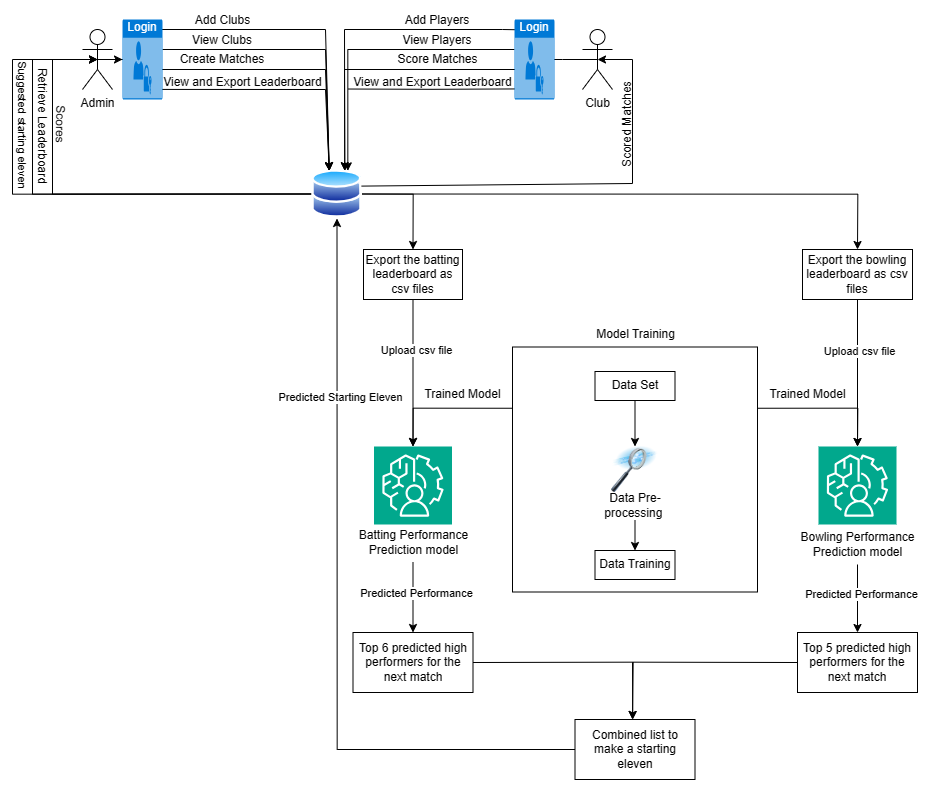

The diagram above was exported from draw.io. Its source (the exported page's mxGraphModel, read from the mxfile embedded in the PNG):
<mxGraphModel dx="4880" dy="3140" grid="1" gridSize="10" guides="1" tooltips="1" connect="1" arrows="1" fold="1" page="0" pageScale="1" pageWidth="850" pageHeight="1100" math="0" shadow="0">
  <root>
    <mxCell id="0" />
    <mxCell id="1" parent="0" />
    <mxCell id="MfLsMU2s4jTyH3MIGrJy-16" value="View and Export Leaderboard" style="text;html=1;align=center;verticalAlign=middle;resizable=0;points=[];autosize=1;strokeColor=none;fillColor=none;" vertex="1" parent="1">
      <mxGeometry x="380" y="-12" width="180" height="30" as="geometry" />
    </mxCell>
    <mxCell id="lUH4j4nkVVLv1yqWPBas-4" style="edgeStyle=orthogonalEdgeStyle;rounded=0;orthogonalLoop=1;jettySize=auto;html=1;exitX=0.5;exitY=0.5;exitDx=0;exitDy=0;exitPerimeter=0;entryX=1;entryY=0.5;entryDx=0;entryDy=0;entryPerimeter=0;" parent="1" source="rBeoKX9VLg877t7Z7hD8-1" edge="1">
      <mxGeometry relative="1" as="geometry">
        <mxPoint x="580" y="-20" as="targetPoint" />
      </mxGeometry>
    </mxCell>
    <mxCell id="rBeoKX9VLg877t7Z7hD8-1" value="Club" style="shape=umlActor;verticalLabelPosition=bottom;verticalAlign=top;html=1;outlineConnect=0;" parent="1" vertex="1">
      <mxGeometry x="620" y="-50" width="30" height="60" as="geometry" />
    </mxCell>
    <mxCell id="lUH4j4nkVVLv1yqWPBas-5" style="edgeStyle=orthogonalEdgeStyle;rounded=0;orthogonalLoop=1;jettySize=auto;html=1;exitX=0.5;exitY=0.5;exitDx=0;exitDy=0;exitPerimeter=0;" parent="1" source="rBeoKX9VLg877t7Z7hD8-4" target="lUH4j4nkVVLv1yqWPBas-3" edge="1">
      <mxGeometry relative="1" as="geometry" />
    </mxCell>
    <mxCell id="rBeoKX9VLg877t7Z7hD8-4" value="Admin" style="shape=umlActor;verticalLabelPosition=bottom;verticalAlign=top;html=1;outlineConnect=0;" parent="1" vertex="1">
      <mxGeometry x="120" y="-50" width="30" height="60" as="geometry" />
    </mxCell>
    <mxCell id="lUH4j4nkVVLv1yqWPBas-31" style="edgeStyle=orthogonalEdgeStyle;rounded=0;orthogonalLoop=1;jettySize=auto;html=1;entryX=0.75;entryY=0;entryDx=0;entryDy=0;" parent="1" source="MfLsMU2s4jTyH3MIGrJy-2" target="lUH4j4nkVVLv1yqWPBas-6" edge="1">
      <mxGeometry relative="1" as="geometry">
        <mxPoint x="550" y="-30" as="sourcePoint" />
        <Array as="points">
          <mxPoint x="385" y="-30" />
        </Array>
      </mxGeometry>
    </mxCell>
    <mxCell id="lUH4j4nkVVLv1yqWPBas-34" style="edgeStyle=orthogonalEdgeStyle;rounded=0;orthogonalLoop=1;jettySize=auto;html=1;exitX=0.047;exitY=0.625;exitDx=0;exitDy=0;exitPerimeter=0;entryX=0.75;entryY=0;entryDx=0;entryDy=0;" parent="1" source="MfLsMU2s4jTyH3MIGrJy-2" target="lUH4j4nkVVLv1yqWPBas-6" edge="1">
      <mxGeometry relative="1" as="geometry">
        <mxPoint x="550" y="-10" as="sourcePoint" />
      </mxGeometry>
    </mxCell>
    <mxCell id="lUH4j4nkVVLv1yqWPBas-21" style="edgeStyle=orthogonalEdgeStyle;rounded=0;orthogonalLoop=1;jettySize=auto;html=1;exitX=0;exitY=0.5;exitDx=0;exitDy=0;entryX=0.5;entryY=0.5;entryDx=0;entryDy=0;entryPerimeter=0;" parent="1" source="lUH4j4nkVVLv1yqWPBas-6" target="rBeoKX9VLg877t7Z7hD8-4" edge="1">
      <mxGeometry relative="1" as="geometry">
        <Array as="points">
          <mxPoint x="90" y="115" />
          <mxPoint x="90" y="-20" />
        </Array>
      </mxGeometry>
    </mxCell>
    <mxCell id="lUH4j4nkVVLv1yqWPBas-22" style="edgeStyle=orthogonalEdgeStyle;rounded=0;orthogonalLoop=1;jettySize=auto;html=1;exitX=0;exitY=0.5;exitDx=0;exitDy=0;entryX=0.5;entryY=0.5;entryDx=0;entryDy=0;entryPerimeter=0;" parent="1" source="lUH4j4nkVVLv1yqWPBas-6" target="rBeoKX9VLg877t7Z7hD8-4" edge="1">
      <mxGeometry relative="1" as="geometry">
        <Array as="points">
          <mxPoint x="70" y="115" />
          <mxPoint x="70" y="-20" />
        </Array>
      </mxGeometry>
    </mxCell>
    <mxCell id="lUH4j4nkVVLv1yqWPBas-37" style="edgeStyle=orthogonalEdgeStyle;rounded=0;orthogonalLoop=1;jettySize=auto;html=1;exitX=1;exitY=0.25;exitDx=0;exitDy=0;entryX=0.5;entryY=0.5;entryDx=0;entryDy=0;entryPerimeter=0;" parent="1" source="lUH4j4nkVVLv1yqWPBas-6" target="rBeoKX9VLg877t7Z7hD8-1" edge="1">
      <mxGeometry relative="1" as="geometry">
        <Array as="points">
          <mxPoint x="670" y="104" />
          <mxPoint x="670" y="-20" />
        </Array>
      </mxGeometry>
    </mxCell>
    <mxCell id="lUH4j4nkVVLv1yqWPBas-83" style="edgeStyle=orthogonalEdgeStyle;rounded=0;orthogonalLoop=1;jettySize=auto;html=1;exitX=0;exitY=0.5;exitDx=0;exitDy=0;entryX=0.5;entryY=0.5;entryDx=0;entryDy=0;entryPerimeter=0;" parent="1" source="lUH4j4nkVVLv1yqWPBas-6" target="rBeoKX9VLg877t7Z7hD8-4" edge="1">
      <mxGeometry relative="1" as="geometry">
        <Array as="points">
          <mxPoint x="50" y="114" />
          <mxPoint x="50" y="-20" />
        </Array>
      </mxGeometry>
    </mxCell>
    <mxCell id="nW4uyQwHuk2Cv3JfGENo-1" style="edgeStyle=orthogonalEdgeStyle;rounded=0;orthogonalLoop=1;jettySize=auto;html=1;exitX=1;exitY=0.5;exitDx=0;exitDy=0;entryX=0.5;entryY=0;entryDx=0;entryDy=0;" parent="1" source="lUH4j4nkVVLv1yqWPBas-6" target="lUH4j4nkVVLv1yqWPBas-50" edge="1">
      <mxGeometry relative="1" as="geometry" />
    </mxCell>
    <mxCell id="CGBRBJM7869cH4wDZd1x-4" style="edgeStyle=orthogonalEdgeStyle;rounded=0;orthogonalLoop=1;jettySize=auto;html=1;exitX=1;exitY=0.5;exitDx=0;exitDy=0;entryX=0.5;entryY=0;entryDx=0;entryDy=0;" parent="1" source="lUH4j4nkVVLv1yqWPBas-6" target="CGBRBJM7869cH4wDZd1x-5" edge="1">
      <mxGeometry relative="1" as="geometry">
        <mxPoint x="595" y="170" as="targetPoint" />
      </mxGeometry>
    </mxCell>
    <mxCell id="lUH4j4nkVVLv1yqWPBas-6" value="" style="image;aspect=fixed;perimeter=ellipsePerimeter;html=1;align=center;shadow=0;dashed=0;spacingTop=3;image=img/lib/active_directory/databases.svg;" parent="1" vertex="1">
      <mxGeometry x="349.5" y="90" width="50" height="49" as="geometry" />
    </mxCell>
    <mxCell id="lUH4j4nkVVLv1yqWPBas-26" value="Scores" style="text;html=1;strokeColor=none;fillColor=none;align=center;verticalAlign=middle;whiteSpace=wrap;rounded=0;rotation=91;" parent="1" vertex="1">
      <mxGeometry x="68" y="30" width="60" height="30" as="geometry" />
    </mxCell>
    <mxCell id="lUH4j4nkVVLv1yqWPBas-28" value="Retrieve Leaderboard" style="text;html=1;strokeColor=none;fillColor=none;align=center;verticalAlign=middle;whiteSpace=wrap;rounded=0;rotation=90;" parent="1" vertex="1">
      <mxGeometry x="12.86" y="31.489999999999995" width="133" height="30" as="geometry" />
    </mxCell>
    <mxCell id="lUH4j4nkVVLv1yqWPBas-38" value="Scored Matches" style="text;html=1;strokeColor=none;fillColor=none;align=center;verticalAlign=middle;whiteSpace=wrap;rounded=0;rotation=-90;" parent="1" vertex="1">
      <mxGeometry x="620" y="30" width="90" height="30" as="geometry" />
    </mxCell>
    <mxCell id="CGBRBJM7869cH4wDZd1x-11" style="edgeStyle=orthogonalEdgeStyle;rounded=0;orthogonalLoop=1;jettySize=auto;html=1;exitX=0.5;exitY=1;exitDx=0;exitDy=0;" parent="1" source="lUH4j4nkVVLv1yqWPBas-50" target="CGBRBJM7869cH4wDZd1x-6" edge="1">
      <mxGeometry relative="1" as="geometry" />
    </mxCell>
    <mxCell id="CGBRBJM7869cH4wDZd1x-24" value="Upload csv file" style="edgeLabel;html=1;align=center;verticalAlign=middle;resizable=0;points=[];" parent="CGBRBJM7869cH4wDZd1x-11" vertex="1" connectable="0">
      <mxGeometry x="-0.3547" relative="1" as="geometry">
        <mxPoint y="1" as="offset" />
      </mxGeometry>
    </mxCell>
    <mxCell id="lUH4j4nkVVLv1yqWPBas-50" value="Export the batting leaderboard as csv files" style="rounded=0;whiteSpace=wrap;html=1;" parent="1" vertex="1">
      <mxGeometry x="401" y="170" width="99" height="50" as="geometry" />
    </mxCell>
    <mxCell id="lUH4j4nkVVLv1yqWPBas-71" value="" style="whiteSpace=wrap;html=1;aspect=fixed;" parent="1" vertex="1">
      <mxGeometry x="550" y="267.5" width="245" height="245" as="geometry" />
    </mxCell>
    <mxCell id="lUH4j4nkVVLv1yqWPBas-76" style="edgeStyle=orthogonalEdgeStyle;rounded=0;orthogonalLoop=1;jettySize=auto;html=1;exitX=0.5;exitY=1;exitDx=0;exitDy=0;" parent="1" source="lUH4j4nkVVLv1yqWPBas-73" target="lUH4j4nkVVLv1yqWPBas-74" edge="1">
      <mxGeometry relative="1" as="geometry" />
    </mxCell>
    <mxCell id="lUH4j4nkVVLv1yqWPBas-73" value="Data Set" style="rounded=0;whiteSpace=wrap;html=1;" parent="1" vertex="1">
      <mxGeometry x="632.5" y="292" width="80" height="29" as="geometry" />
    </mxCell>
    <mxCell id="lUH4j4nkVVLv1yqWPBas-74" value="" style="image;html=1;image=img/lib/clip_art/computers/Data_Filtering_128x128.png" parent="1" vertex="1">
      <mxGeometry x="647.5" y="367" width="50" height="46" as="geometry" />
    </mxCell>
    <mxCell id="lUH4j4nkVVLv1yqWPBas-80" style="edgeStyle=orthogonalEdgeStyle;rounded=0;orthogonalLoop=1;jettySize=auto;html=1;exitX=0.5;exitY=1;exitDx=0;exitDy=0;entryX=0.5;entryY=0;entryDx=0;entryDy=0;" parent="1" source="lUH4j4nkVVLv1yqWPBas-77" target="lUH4j4nkVVLv1yqWPBas-79" edge="1">
      <mxGeometry relative="1" as="geometry" />
    </mxCell>
    <mxCell id="lUH4j4nkVVLv1yqWPBas-77" value="Data Pre-processing&amp;nbsp;" style="text;html=1;strokeColor=none;fillColor=none;align=center;verticalAlign=middle;whiteSpace=wrap;rounded=0;" parent="1" vertex="1">
      <mxGeometry x="642.5" y="411" width="60" height="30" as="geometry" />
    </mxCell>
    <mxCell id="lUH4j4nkVVLv1yqWPBas-79" value="Data Training" style="rounded=0;whiteSpace=wrap;html=1;" parent="1" vertex="1">
      <mxGeometry x="632.5" y="471" width="80" height="29" as="geometry" />
    </mxCell>
    <mxCell id="lUH4j4nkVVLv1yqWPBas-81" value="Model Training" style="text;html=1;align=center;verticalAlign=middle;resizable=0;points=[];autosize=1;strokeColor=none;fillColor=none;" parent="1" vertex="1">
      <mxGeometry x="622.5" y="240" width="100" height="30" as="geometry" />
    </mxCell>
    <mxCell id="lUH4j4nkVVLv1yqWPBas-84" value="&lt;font style=&quot;font-size: 11px;&quot;&gt;Suggested starting eleven&lt;/font&gt;" style="text;html=1;strokeColor=none;fillColor=none;align=center;verticalAlign=middle;whiteSpace=wrap;rounded=0;rotation=90;" parent="1" vertex="1">
      <mxGeometry x="-40" y="31.490000000000002" width="200" height="30" as="geometry" />
    </mxCell>
    <mxCell id="cJmY4QyKxPwRCOxQnAzR-11" value="" style="endArrow=none;html=1;rounded=0;entryX=0.019;entryY=0.868;entryDx=0;entryDy=0;entryPerimeter=0;" parent="1" edge="1" target="MfLsMU2s4jTyH3MIGrJy-2">
      <mxGeometry width="50" height="50" relative="1" as="geometry">
        <mxPoint x="385.5" y="9.520000000000001" as="sourcePoint" />
        <mxPoint x="549.5" y="9.6" as="targetPoint" />
        <Array as="points">
          <mxPoint x="469.5" y="9.82" />
        </Array>
      </mxGeometry>
    </mxCell>
    <mxCell id="CGBRBJM7869cH4wDZd1x-10" style="edgeStyle=orthogonalEdgeStyle;rounded=0;orthogonalLoop=1;jettySize=auto;html=1;exitX=0.5;exitY=1;exitDx=0;exitDy=0;" parent="1" source="CGBRBJM7869cH4wDZd1x-5" target="CGBRBJM7869cH4wDZd1x-7" edge="1">
      <mxGeometry relative="1" as="geometry" />
    </mxCell>
    <mxCell id="CGBRBJM7869cH4wDZd1x-25" value="Upload csv file" style="edgeLabel;html=1;align=center;verticalAlign=middle;resizable=0;points=[];" parent="CGBRBJM7869cH4wDZd1x-10" vertex="1" connectable="0">
      <mxGeometry x="-0.2772" y="-1" relative="1" as="geometry">
        <mxPoint y="-5" as="offset" />
      </mxGeometry>
    </mxCell>
    <mxCell id="CGBRBJM7869cH4wDZd1x-5" value="Export the bowling leaderboard as csv files" style="rounded=0;whiteSpace=wrap;html=1;" parent="1" vertex="1">
      <mxGeometry x="840" y="170" width="110" height="50" as="geometry" />
    </mxCell>
    <mxCell id="CGBRBJM7869cH4wDZd1x-6" value="" style="sketch=0;points=[[0,0,0],[0.25,0,0],[0.5,0,0],[0.75,0,0],[1,0,0],[0,1,0],[0.25,1,0],[0.5,1,0],[0.75,1,0],[1,1,0],[0,0.25,0],[0,0.5,0],[0,0.75,0],[1,0.25,0],[1,0.5,0],[1,0.75,0]];outlineConnect=0;fontColor=#232F3E;fillColor=#01A88D;strokeColor=#ffffff;dashed=0;verticalLabelPosition=bottom;verticalAlign=top;align=center;html=1;fontSize=12;fontStyle=0;aspect=fixed;shape=mxgraph.aws4.resourceIcon;resIcon=mxgraph.aws4.augmented_ai;" parent="1" vertex="1">
      <mxGeometry x="411.5" y="367" width="78" height="78" as="geometry" />
    </mxCell>
    <mxCell id="CGBRBJM7869cH4wDZd1x-7" value="" style="sketch=0;points=[[0,0,0],[0.25,0,0],[0.5,0,0],[0.75,0,0],[1,0,0],[0,1,0],[0.25,1,0],[0.5,1,0],[0.75,1,0],[1,1,0],[0,0.25,0],[0,0.5,0],[0,0.75,0],[1,0.25,0],[1,0.5,0],[1,0.75,0]];outlineConnect=0;fontColor=#232F3E;fillColor=#01A88D;strokeColor=#ffffff;dashed=0;verticalLabelPosition=bottom;verticalAlign=top;align=center;html=1;fontSize=12;fontStyle=0;aspect=fixed;shape=mxgraph.aws4.resourceIcon;resIcon=mxgraph.aws4.augmented_ai;" parent="1" vertex="1">
      <mxGeometry x="856" y="367" width="78" height="78" as="geometry" />
    </mxCell>
    <mxCell id="CGBRBJM7869cH4wDZd1x-8" style="edgeStyle=orthogonalEdgeStyle;rounded=0;orthogonalLoop=1;jettySize=auto;html=1;exitX=0;exitY=0.25;exitDx=0;exitDy=0;entryX=0.5;entryY=0;entryDx=0;entryDy=0;entryPerimeter=0;" parent="1" source="lUH4j4nkVVLv1yqWPBas-71" target="CGBRBJM7869cH4wDZd1x-6" edge="1">
      <mxGeometry relative="1" as="geometry" />
    </mxCell>
    <mxCell id="CGBRBJM7869cH4wDZd1x-9" style="edgeStyle=orthogonalEdgeStyle;rounded=0;orthogonalLoop=1;jettySize=auto;html=1;exitX=1;exitY=0.25;exitDx=0;exitDy=0;entryX=0.5;entryY=0;entryDx=0;entryDy=0;entryPerimeter=0;" parent="1" source="lUH4j4nkVVLv1yqWPBas-71" target="CGBRBJM7869cH4wDZd1x-7" edge="1">
      <mxGeometry relative="1" as="geometry" />
    </mxCell>
    <mxCell id="CGBRBJM7869cH4wDZd1x-17" value="" style="edgeStyle=orthogonalEdgeStyle;rounded=0;orthogonalLoop=1;jettySize=auto;html=1;" parent="1" source="CGBRBJM7869cH4wDZd1x-12" target="CGBRBJM7869cH4wDZd1x-16" edge="1">
      <mxGeometry relative="1" as="geometry" />
    </mxCell>
    <mxCell id="CGBRBJM7869cH4wDZd1x-27" value="Predicted Performance" style="edgeLabel;html=1;align=center;verticalAlign=middle;resizable=0;points=[];" parent="CGBRBJM7869cH4wDZd1x-17" vertex="1" connectable="0">
      <mxGeometry x="-0.146" relative="1" as="geometry">
        <mxPoint y="1" as="offset" />
      </mxGeometry>
    </mxCell>
    <mxCell id="CGBRBJM7869cH4wDZd1x-12" value="Batting Performance &lt;br&gt;Prediction model" style="text;html=1;align=center;verticalAlign=middle;resizable=0;points=[];autosize=1;strokeColor=none;fillColor=none;" parent="1" vertex="1">
      <mxGeometry x="385.5" y="443" width="130" height="40" as="geometry" />
    </mxCell>
    <mxCell id="CGBRBJM7869cH4wDZd1x-19" value="" style="edgeStyle=orthogonalEdgeStyle;rounded=0;orthogonalLoop=1;jettySize=auto;html=1;" parent="1" source="CGBRBJM7869cH4wDZd1x-13" target="CGBRBJM7869cH4wDZd1x-18" edge="1">
      <mxGeometry relative="1" as="geometry" />
    </mxCell>
    <mxCell id="CGBRBJM7869cH4wDZd1x-26" value="Predicted Performance" style="edgeLabel;html=1;align=center;verticalAlign=middle;resizable=0;points=[];" parent="CGBRBJM7869cH4wDZd1x-19" vertex="1" connectable="0">
      <mxGeometry x="-0.1301" y="1" relative="1" as="geometry">
        <mxPoint as="offset" />
      </mxGeometry>
    </mxCell>
    <mxCell id="CGBRBJM7869cH4wDZd1x-13" value="Bowling Performance &lt;br&gt;Prediction model" style="text;html=1;align=center;verticalAlign=middle;resizable=0;points=[];autosize=1;strokeColor=none;fillColor=none;" parent="1" vertex="1">
      <mxGeometry x="825" y="445" width="140" height="40" as="geometry" />
    </mxCell>
    <mxCell id="CGBRBJM7869cH4wDZd1x-14" value="Trained Model" style="text;html=1;align=center;verticalAlign=middle;resizable=0;points=[];autosize=1;strokeColor=none;fillColor=none;" parent="1" vertex="1">
      <mxGeometry x="450" y="300" width="100" height="30" as="geometry" />
    </mxCell>
    <mxCell id="CGBRBJM7869cH4wDZd1x-15" value="Trained Model" style="text;html=1;align=center;verticalAlign=middle;resizable=0;points=[];autosize=1;strokeColor=none;fillColor=none;" parent="1" vertex="1">
      <mxGeometry x="795" y="300" width="100" height="30" as="geometry" />
    </mxCell>
    <mxCell id="CGBRBJM7869cH4wDZd1x-21" style="edgeStyle=orthogonalEdgeStyle;rounded=0;orthogonalLoop=1;jettySize=auto;html=1;exitX=1;exitY=0.5;exitDx=0;exitDy=0;entryX=0.481;entryY=-0.001;entryDx=0;entryDy=0;entryPerimeter=0;" parent="1" source="CGBRBJM7869cH4wDZd1x-16" target="CGBRBJM7869cH4wDZd1x-20" edge="1">
      <mxGeometry relative="1" as="geometry" />
    </mxCell>
    <mxCell id="CGBRBJM7869cH4wDZd1x-16" value="Top 6 predicted high performers for the next match" style="whiteSpace=wrap;html=1;" parent="1" vertex="1">
      <mxGeometry x="390.5" y="553" width="120" height="60" as="geometry" />
    </mxCell>
    <mxCell id="CGBRBJM7869cH4wDZd1x-22" style="edgeStyle=orthogonalEdgeStyle;rounded=0;orthogonalLoop=1;jettySize=auto;html=1;exitX=0;exitY=0.5;exitDx=0;exitDy=0;" parent="1" source="CGBRBJM7869cH4wDZd1x-18" edge="1">
      <mxGeometry relative="1" as="geometry">
        <mxPoint x="670" y="640" as="targetPoint" />
      </mxGeometry>
    </mxCell>
    <mxCell id="CGBRBJM7869cH4wDZd1x-18" value="Top 5 predicted high performers for the next match" style="whiteSpace=wrap;html=1;" parent="1" vertex="1">
      <mxGeometry x="835" y="553" width="120" height="60" as="geometry" />
    </mxCell>
    <mxCell id="CGBRBJM7869cH4wDZd1x-23" style="edgeStyle=orthogonalEdgeStyle;rounded=0;orthogonalLoop=1;jettySize=auto;html=1;exitX=0;exitY=0.5;exitDx=0;exitDy=0;entryX=0.5;entryY=1;entryDx=0;entryDy=0;" parent="1" source="CGBRBJM7869cH4wDZd1x-20" target="lUH4j4nkVVLv1yqWPBas-6" edge="1">
      <mxGeometry relative="1" as="geometry" />
    </mxCell>
    <mxCell id="CGBRBJM7869cH4wDZd1x-28" value="Predicted Starting Eleven" style="edgeLabel;html=1;align=center;verticalAlign=middle;resizable=0;points=[];" parent="CGBRBJM7869cH4wDZd1x-23" vertex="1" connectable="0">
      <mxGeometry x="0.5401" relative="1" as="geometry">
        <mxPoint as="offset" />
      </mxGeometry>
    </mxCell>
    <mxCell id="CGBRBJM7869cH4wDZd1x-20" value="Combined list to make a starting eleven" style="rounded=0;whiteSpace=wrap;html=1;" parent="1" vertex="1">
      <mxGeometry x="612.5" y="640" width="120" height="60" as="geometry" />
    </mxCell>
    <mxCell id="MfLsMU2s4jTyH3MIGrJy-4" style="edgeStyle=orthogonalEdgeStyle;rounded=0;orthogonalLoop=1;jettySize=auto;html=1;exitX=0.061;exitY=0.128;exitDx=0;exitDy=0;exitPerimeter=0;entryX=0.75;entryY=0;entryDx=0;entryDy=0;" edge="1" parent="1" source="MfLsMU2s4jTyH3MIGrJy-2" target="lUH4j4nkVVLv1yqWPBas-6">
      <mxGeometry relative="1" as="geometry">
        <Array as="points">
          <mxPoint x="540" y="-50" />
          <mxPoint x="386" y="-50" />
        </Array>
      </mxGeometry>
    </mxCell>
    <mxCell id="MfLsMU2s4jTyH3MIGrJy-2" value="Login" style="html=1;whiteSpace=wrap;strokeColor=none;fillColor=#0079D6;labelPosition=center;verticalLabelPosition=middle;verticalAlign=top;align=center;fontSize=12;outlineConnect=0;spacingTop=-6;fontColor=#FFFFFF;sketch=0;shape=mxgraph.sitemap.login;" vertex="1" parent="1">
      <mxGeometry x="552" y="-60" width="40" height="80" as="geometry" />
    </mxCell>
    <mxCell id="MfLsMU2s4jTyH3MIGrJy-7" value="" style="endArrow=classic;html=1;rounded=0;entryX=0.25;entryY=0;entryDx=0;entryDy=0;exitX=0.97;exitY=0.874;exitDx=0;exitDy=0;exitPerimeter=0;" edge="1" parent="1" source="lUH4j4nkVVLv1yqWPBas-3" target="lUH4j4nkVVLv1yqWPBas-6">
      <mxGeometry width="50" height="50" relative="1" as="geometry">
        <mxPoint x="210" y="10" as="sourcePoint" />
        <mxPoint x="330" y="-20" as="targetPoint" />
        <Array as="points">
          <mxPoint x="363" y="10" />
        </Array>
      </mxGeometry>
    </mxCell>
    <mxCell id="MfLsMU2s4jTyH3MIGrJy-8" value="" style="endArrow=classic;html=1;rounded=0;entryX=0.25;entryY=0;entryDx=0;entryDy=0;exitX=0.75;exitY=0.625;exitDx=0;exitDy=0;exitPerimeter=0;" edge="1" parent="1" source="lUH4j4nkVVLv1yqWPBas-3" target="lUH4j4nkVVLv1yqWPBas-6">
      <mxGeometry width="50" height="50" relative="1" as="geometry">
        <mxPoint x="210" y="-10" as="sourcePoint" />
        <mxPoint x="363" y="73" as="targetPoint" />
        <Array as="points">
          <mxPoint x="363" y="-10" />
        </Array>
      </mxGeometry>
    </mxCell>
    <mxCell id="MfLsMU2s4jTyH3MIGrJy-9" value="" style="endArrow=classic;html=1;rounded=0;entryX=0.25;entryY=0;entryDx=0;entryDy=0;exitX=1;exitY=0.375;exitDx=0;exitDy=0;exitPerimeter=0;" edge="1" parent="1" source="lUH4j4nkVVLv1yqWPBas-3" target="lUH4j4nkVVLv1yqWPBas-6">
      <mxGeometry width="50" height="50" relative="1" as="geometry">
        <mxPoint x="210" y="-30" as="sourcePoint" />
        <mxPoint x="363" y="53" as="targetPoint" />
        <Array as="points">
          <mxPoint x="363" y="-30" />
        </Array>
      </mxGeometry>
    </mxCell>
    <mxCell id="MfLsMU2s4jTyH3MIGrJy-10" value="" style="endArrow=classic;html=1;rounded=0;entryX=0.25;entryY=0;entryDx=0;entryDy=0;exitX=0.928;exitY=0.125;exitDx=0;exitDy=0;exitPerimeter=0;" edge="1" parent="1" source="lUH4j4nkVVLv1yqWPBas-3" target="lUH4j4nkVVLv1yqWPBas-6">
      <mxGeometry width="50" height="50" relative="1" as="geometry">
        <mxPoint x="210" y="-50" as="sourcePoint" />
        <mxPoint x="363" y="33" as="targetPoint" />
        <Array as="points">
          <mxPoint x="363" y="-50" />
        </Array>
      </mxGeometry>
    </mxCell>
    <mxCell id="lUH4j4nkVVLv1yqWPBas-3" value="Login" style="html=1;whiteSpace=wrap;strokeColor=none;fillColor=#0079D6;labelPosition=center;verticalLabelPosition=middle;verticalAlign=top;align=center;fontSize=12;outlineConnect=0;spacingTop=-6;fontColor=#FFFFFF;sketch=0;shape=mxgraph.sitemap.login;" parent="1" vertex="1">
      <mxGeometry x="160" y="-60" width="40" height="80" as="geometry" />
    </mxCell>
    <mxCell id="MfLsMU2s4jTyH3MIGrJy-11" value="Add Clubs" style="text;html=1;align=center;verticalAlign=middle;resizable=0;points=[];autosize=1;strokeColor=none;fillColor=none;" vertex="1" parent="1">
      <mxGeometry x="220" y="-74" width="80" height="30" as="geometry" />
    </mxCell>
    <mxCell id="MfLsMU2s4jTyH3MIGrJy-13" value="View Clubs" style="text;html=1;strokeColor=none;fillColor=none;align=center;verticalAlign=middle;whiteSpace=wrap;rounded=0;" vertex="1" parent="1">
      <mxGeometry x="225" y="-54" width="70" height="30" as="geometry" />
    </mxCell>
    <mxCell id="MfLsMU2s4jTyH3MIGrJy-14" value="Create Matches" style="text;html=1;strokeColor=none;fillColor=none;align=center;verticalAlign=middle;whiteSpace=wrap;rounded=0;" vertex="1" parent="1">
      <mxGeometry x="215" y="-35" width="90" height="30" as="geometry" />
    </mxCell>
    <mxCell id="MfLsMU2s4jTyH3MIGrJy-15" value="View and Export Leaderboard" style="text;html=1;align=center;verticalAlign=middle;resizable=0;points=[];autosize=1;strokeColor=none;fillColor=none;" vertex="1" parent="1">
      <mxGeometry x="190" y="-12" width="180" height="30" as="geometry" />
    </mxCell>
    <mxCell id="MfLsMU2s4jTyH3MIGrJy-17" value="Add Players" style="text;html=1;strokeColor=none;fillColor=none;align=center;verticalAlign=middle;whiteSpace=wrap;rounded=0;" vertex="1" parent="1">
      <mxGeometry x="440" y="-74" width="70" height="30" as="geometry" />
    </mxCell>
    <mxCell id="MfLsMU2s4jTyH3MIGrJy-18" value="View Players" style="text;html=1;strokeColor=none;fillColor=none;align=center;verticalAlign=middle;whiteSpace=wrap;rounded=0;" vertex="1" parent="1">
      <mxGeometry x="435" y="-54" width="80" height="30" as="geometry" />
    </mxCell>
    <mxCell id="MfLsMU2s4jTyH3MIGrJy-19" value="Score Matches" style="text;html=1;strokeColor=none;fillColor=none;align=center;verticalAlign=middle;whiteSpace=wrap;rounded=0;" vertex="1" parent="1">
      <mxGeometry x="432.5" y="-35" width="85" height="30" as="geometry" />
    </mxCell>
  </root>
</mxGraphModel>